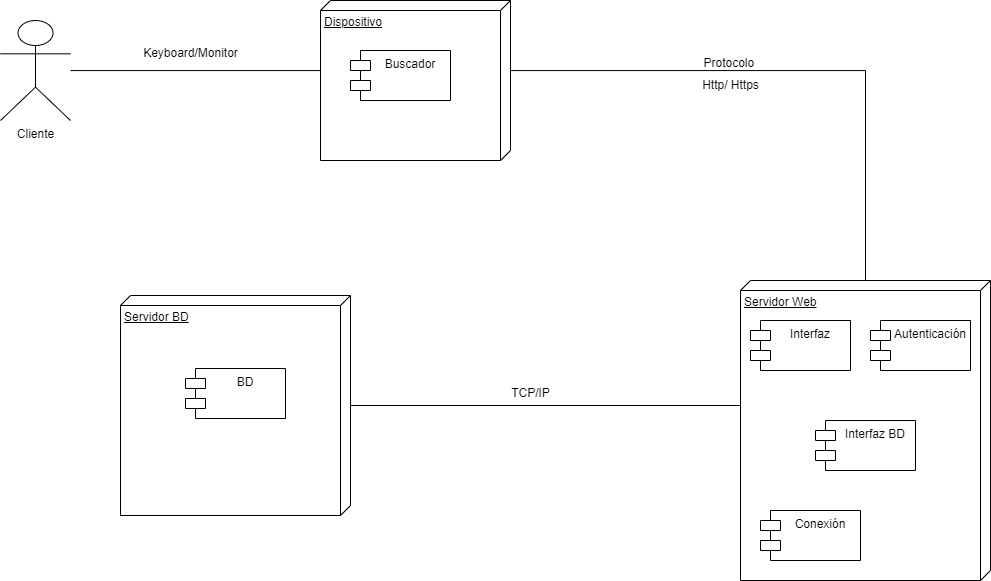

The diagram above was exported from draw.io. Its source (the exported page's mxGraphModel, read from the mxfile embedded in the PNG):
<mxGraphModel dx="1059" dy="595" grid="1" gridSize="10" guides="1" tooltips="1" connect="1" arrows="1" fold="1" page="1" pageScale="1" pageWidth="1920" pageHeight="1200" math="0" shadow="0">
  <root>
    <mxCell id="0" />
    <mxCell id="1" parent="0" />
    <mxCell id="Wk2ow6CnZuZpkrNxxvJr-13" style="edgeStyle=orthogonalEdgeStyle;rounded=0;orthogonalLoop=1;jettySize=auto;html=1;endArrow=none;endFill=0;" edge="1" parent="1" source="Wk2ow6CnZuZpkrNxxvJr-1" target="Wk2ow6CnZuZpkrNxxvJr-12">
      <mxGeometry relative="1" as="geometry">
        <Array as="points">
          <mxPoint x="1025" y="240" />
        </Array>
      </mxGeometry>
    </mxCell>
    <mxCell id="Wk2ow6CnZuZpkrNxxvJr-1" value="Dispositivo" style="verticalAlign=top;align=left;spacingTop=8;spacingLeft=2;spacingRight=12;shape=cube;size=10;direction=south;fontStyle=4;html=1;whiteSpace=wrap;" vertex="1" parent="1">
      <mxGeometry x="480" y="170" width="190" height="160" as="geometry" />
    </mxCell>
    <mxCell id="Wk2ow6CnZuZpkrNxxvJr-5" value="Buscador" style="shape=module;align=left;spacingLeft=20;align=center;verticalAlign=top;whiteSpace=wrap;html=1;" vertex="1" parent="1">
      <mxGeometry x="510" y="220" width="100" height="50" as="geometry" />
    </mxCell>
    <mxCell id="Wk2ow6CnZuZpkrNxxvJr-8" value="Cliente" style="shape=umlActor;verticalLabelPosition=bottom;verticalAlign=top;html=1;" vertex="1" parent="1">
      <mxGeometry x="160" y="190" width="70" height="100" as="geometry" />
    </mxCell>
    <mxCell id="Wk2ow6CnZuZpkrNxxvJr-11" style="edgeStyle=orthogonalEdgeStyle;rounded=0;orthogonalLoop=1;jettySize=auto;html=1;entryX=0.45;entryY=1;entryDx=0;entryDy=0;entryPerimeter=0;endArrow=none;endFill=0;" edge="1" parent="1" source="Wk2ow6CnZuZpkrNxxvJr-8" target="Wk2ow6CnZuZpkrNxxvJr-1">
      <mxGeometry relative="1" as="geometry">
        <Array as="points">
          <mxPoint x="480" y="240" />
        </Array>
      </mxGeometry>
    </mxCell>
    <mxCell id="Wk2ow6CnZuZpkrNxxvJr-12" value="Servidor Web" style="verticalAlign=top;align=left;spacingTop=8;spacingLeft=2;spacingRight=12;shape=cube;size=10;direction=south;fontStyle=4;html=1;whiteSpace=wrap;" vertex="1" parent="1">
      <mxGeometry x="900" y="450" width="250" height="300" as="geometry" />
    </mxCell>
    <mxCell id="Wk2ow6CnZuZpkrNxxvJr-14" value="Protocolo&amp;nbsp;" style="text;html=1;align=center;verticalAlign=middle;resizable=0;points=[];autosize=1;strokeColor=none;fillColor=none;" vertex="1" parent="1">
      <mxGeometry x="850" y="218" width="80" height="30" as="geometry" />
    </mxCell>
    <mxCell id="Wk2ow6CnZuZpkrNxxvJr-15" value="Http/ Https" style="text;html=1;align=center;verticalAlign=middle;resizable=0;points=[];autosize=1;strokeColor=none;fillColor=none;" vertex="1" parent="1">
      <mxGeometry x="850" y="240" width="80" height="30" as="geometry" />
    </mxCell>
    <mxCell id="Wk2ow6CnZuZpkrNxxvJr-16" value="Interfaz" style="shape=module;align=left;spacingLeft=20;align=center;verticalAlign=top;whiteSpace=wrap;html=1;" vertex="1" parent="1">
      <mxGeometry x="910" y="490" width="100" height="50" as="geometry" />
    </mxCell>
    <mxCell id="Wk2ow6CnZuZpkrNxxvJr-17" value="Autenticación" style="shape=module;align=left;spacingLeft=20;align=center;verticalAlign=top;whiteSpace=wrap;html=1;" vertex="1" parent="1">
      <mxGeometry x="1030" y="490" width="100" height="50" as="geometry" />
    </mxCell>
    <mxCell id="Wk2ow6CnZuZpkrNxxvJr-19" value="Servidor BD" style="verticalAlign=top;align=left;spacingTop=8;spacingLeft=2;spacingRight=12;shape=cube;size=10;direction=south;fontStyle=4;html=1;whiteSpace=wrap;" vertex="1" parent="1">
      <mxGeometry x="280" y="465" width="230" height="220" as="geometry" />
    </mxCell>
    <mxCell id="Wk2ow6CnZuZpkrNxxvJr-20" style="edgeStyle=orthogonalEdgeStyle;rounded=0;orthogonalLoop=1;jettySize=auto;html=1;entryX=0;entryY=0;entryDx=130;entryDy=250;entryPerimeter=0;endArrow=none;endFill=0;" edge="1" parent="1" source="Wk2ow6CnZuZpkrNxxvJr-19" target="Wk2ow6CnZuZpkrNxxvJr-12">
      <mxGeometry relative="1" as="geometry">
        <Array as="points">
          <mxPoint x="900" y="575" />
        </Array>
      </mxGeometry>
    </mxCell>
    <mxCell id="Wk2ow6CnZuZpkrNxxvJr-21" value="BD" style="shape=module;align=left;spacingLeft=20;align=center;verticalAlign=top;whiteSpace=wrap;html=1;" vertex="1" parent="1">
      <mxGeometry x="345" y="538" width="100" height="50" as="geometry" />
    </mxCell>
    <mxCell id="Wk2ow6CnZuZpkrNxxvJr-22" value="TCP/IP" style="text;html=1;align=center;verticalAlign=middle;resizable=0;points=[];autosize=1;strokeColor=none;fillColor=none;" vertex="1" parent="1">
      <mxGeometry x="660" y="548" width="60" height="30" as="geometry" />
    </mxCell>
    <mxCell id="Wk2ow6CnZuZpkrNxxvJr-23" value="Conexión" style="shape=module;align=left;spacingLeft=20;align=center;verticalAlign=top;whiteSpace=wrap;html=1;" vertex="1" parent="1">
      <mxGeometry x="920" y="680" width="100" height="50" as="geometry" />
    </mxCell>
    <mxCell id="Wk2ow6CnZuZpkrNxxvJr-26" value="Interfaz BD" style="shape=module;align=left;spacingLeft=20;align=center;verticalAlign=top;whiteSpace=wrap;html=1;" vertex="1" parent="1">
      <mxGeometry x="975" y="590" width="100" height="50" as="geometry" />
    </mxCell>
    <mxCell id="Wk2ow6CnZuZpkrNxxvJr-28" value="Keyboard/Monitor" style="text;html=1;align=center;verticalAlign=middle;resizable=0;points=[];autosize=1;strokeColor=none;fillColor=none;" vertex="1" parent="1">
      <mxGeometry x="290" y="208" width="120" height="30" as="geometry" />
    </mxCell>
  </root>
</mxGraphModel>